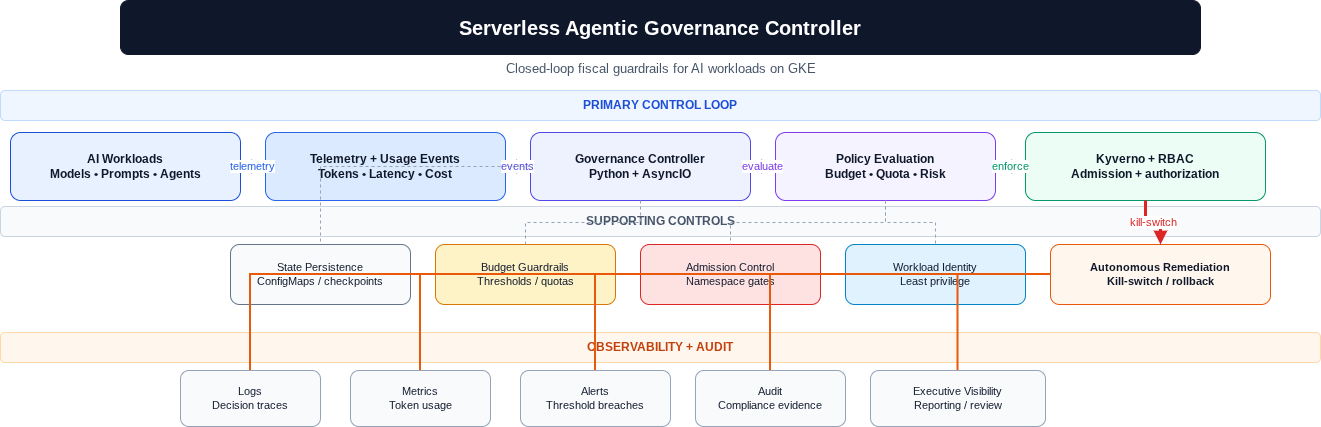

The diagram above was exported from draw.io. Its source (the exported page's mxGraphModel, read from the mxfile embedded in the PNG):
<mxGraphModel dx="668" dy="720" grid="0" gridSize="10" guides="1" tooltips="1" connect="1" arrows="1" fold="1" page="0" pageScale="1" pageWidth="850" pageHeight="1100" math="0" shadow="0">
  <root>
    <mxCell id="0" />
    <mxCell id="1" parent="0" />
    <mxCell id="--qZBKbCsIqa9x_NWUFs-1" parent="1" style="rounded=1;whiteSpace=wrap;html=1;fillColor=#0F172A;strokeColor=#0F172A;fontColor=#FFFFFF;fontStyle=1;fontSize=20;align=center;verticalAlign=middle;" value="Serverless Agentic Governance Controller" vertex="1">
      <mxGeometry height="54" width="1080" x="160" y="18" as="geometry" />
    </mxCell>
    <mxCell id="--qZBKbCsIqa9x_NWUFs-2" parent="1" style="text;html=1;align=center;verticalAlign=middle;fontColor=#475569;fontSize=13;" value="Closed-loop fiscal guardrails for AI workloads on GKE" vertex="1">
      <mxGeometry height="24" width="960" x="220" y="74" as="geometry" />
    </mxCell>
    <mxCell id="--qZBKbCsIqa9x_NWUFs-3" parent="1" style="rounded=1;whiteSpace=wrap;html=1;fillColor=#EFF6FF;strokeColor=#BFDBFE;fontColor=#1D4ED8;fontStyle=1;align=center;fontSize=12;" value="PRIMARY CONTROL LOOP" vertex="1">
      <mxGeometry height="30" width="1320" x="40" y="108" as="geometry" />
    </mxCell>
    <mxCell id="--qZBKbCsIqa9x_NWUFs-4" parent="1" style="rounded=1;whiteSpace=wrap;html=1;fillColor=#F8FAFC;strokeColor=#CBD5E1;fontColor=#475569;fontStyle=1;align=center;fontSize=12;" value="SUPPORTING CONTROLS" vertex="1">
      <mxGeometry height="30" width="1320" x="40" y="224" as="geometry" />
    </mxCell>
    <mxCell id="--qZBKbCsIqa9x_NWUFs-5" parent="1" style="rounded=1;whiteSpace=wrap;html=1;fillColor=#FFF7ED;strokeColor=#FED7AA;fontColor=#C2410C;fontStyle=1;align=center;fontSize=12;" value="OBSERVABILITY + AUDIT" vertex="1">
      <mxGeometry height="30" width="1320" x="40" y="350" as="geometry" />
    </mxCell>
    <mxCell id="--qZBKbCsIqa9x_NWUFs-6" parent="1" style="rounded=1;whiteSpace=wrap;html=1;fillColor=#E8F1FF;strokeColor=#1D4ED8;fontColor=#0F172A;fontStyle=1;fontSize=12;" value="AI Workloads&#10;Models • Prompts • Agents" vertex="1">
      <mxGeometry height="68" width="230" x="50" y="150" as="geometry" />
    </mxCell>
    <mxCell id="--qZBKbCsIqa9x_NWUFs-7" parent="1" style="rounded=1;whiteSpace=wrap;html=1;fillColor=#DBEAFE;strokeColor=#2563EB;fontColor=#0F172A;fontStyle=1;fontSize=12;" value="Telemetry + Usage Events&#10;Tokens • Latency • Cost" vertex="1">
      <mxGeometry height="68" width="240" x="305" y="150" as="geometry" />
    </mxCell>
    <mxCell id="--qZBKbCsIqa9x_NWUFs-8" parent="1" style="rounded=1;whiteSpace=wrap;html=1;fillColor=#EEF2FF;strokeColor=#4F46E5;fontColor=#0F172A;fontStyle=1;fontSize=12;" value="Governance Controller&#10;Python + AsyncIO" vertex="1">
      <mxGeometry height="68" width="220" x="570" y="150" as="geometry" />
    </mxCell>
    <mxCell id="--qZBKbCsIqa9x_NWUFs-9" parent="1" style="rounded=1;whiteSpace=wrap;html=1;fillColor=#F5F3FF;strokeColor=#7C3AED;fontColor=#0F172A;fontStyle=1;fontSize=12;" value="Policy Evaluation&#10;Budget • Quota • Risk" vertex="1">
      <mxGeometry height="68" width="220" x="815" y="150" as="geometry" />
    </mxCell>
    <mxCell id="--qZBKbCsIqa9x_NWUFs-10" parent="1" style="rounded=1;whiteSpace=wrap;html=1;fillColor=#ECFDF5;strokeColor=#059669;fontColor=#0F172A;fontStyle=1;fontSize=12;" value="Kyverno + RBAC&#10;Admission + authorization" vertex="1">
      <mxGeometry height="68" width="240" x="1065" y="150" as="geometry" />
    </mxCell>
    <mxCell id="--qZBKbCsIqa9x_NWUFs-11" parent="1" style="rounded=1;whiteSpace=wrap;html=1;fillColor=#F8FAFC;strokeColor=#64748B;fontColor=#0F172A;fontSize=11;" value="State Persistence&#10;ConfigMaps / checkpoints" vertex="1">
      <mxGeometry height="60" width="180" x="270" y="262" as="geometry" />
    </mxCell>
    <mxCell id="--qZBKbCsIqa9x_NWUFs-12" parent="1" style="rounded=1;whiteSpace=wrap;html=1;fillColor=#FEF3C7;strokeColor=#D97706;fontColor=#0F172A;fontSize=11;" value="Budget Guardrails&#10;Thresholds / quotas" vertex="1">
      <mxGeometry height="60" width="180" x="475" y="262" as="geometry" />
    </mxCell>
    <mxCell id="--qZBKbCsIqa9x_NWUFs-13" parent="1" style="rounded=1;whiteSpace=wrap;html=1;fillColor=#FEE2E2;strokeColor=#DC2626;fontColor=#0F172A;fontSize=11;" value="Admission Control&#10;Namespace gates" vertex="1">
      <mxGeometry height="60" width="180" x="680" y="262" as="geometry" />
    </mxCell>
    <mxCell id="--qZBKbCsIqa9x_NWUFs-14" parent="1" style="rounded=1;whiteSpace=wrap;html=1;fillColor=#E0F2FE;strokeColor=#0284C7;fontColor=#0F172A;fontSize=11;" value="Workload Identity&#10;Least privilege" vertex="1">
      <mxGeometry height="60" width="180" x="885" y="262" as="geometry" />
    </mxCell>
    <mxCell id="--qZBKbCsIqa9x_NWUFs-15" parent="1" style="rounded=1;whiteSpace=wrap;html=1;fillColor=#FFF7ED;strokeColor=#EA580C;fontColor=#0F172A;fontStyle=1;fontSize=11;" value="Autonomous Remediation&#10;Kill-switch / rollback" vertex="1">
      <mxGeometry height="60" width="220" x="1090" y="262" as="geometry" />
    </mxCell>
    <mxCell id="--qZBKbCsIqa9x_NWUFs-16" parent="1" style="rounded=1;whiteSpace=wrap;html=1;fillColor=#F8FAFC;strokeColor=#94A3B8;fontColor=#0F172A;fontSize=11;" value="Logs&#10;Decision traces" vertex="1">
      <mxGeometry height="56" width="140" x="220" y="388" as="geometry" />
    </mxCell>
    <mxCell id="--qZBKbCsIqa9x_NWUFs-17" parent="1" style="rounded=1;whiteSpace=wrap;html=1;fillColor=#F8FAFC;strokeColor=#94A3B8;fontColor=#0F172A;fontSize=11;" value="Metrics&#10;Token usage" vertex="1">
      <mxGeometry height="56" width="140" x="390" y="388" as="geometry" />
    </mxCell>
    <mxCell id="--qZBKbCsIqa9x_NWUFs-18" parent="1" style="rounded=1;whiteSpace=wrap;html=1;fillColor=#F8FAFC;strokeColor=#94A3B8;fontColor=#0F172A;fontSize=11;" value="Alerts&#10;Threshold breaches" vertex="1">
      <mxGeometry height="56" width="150" x="560" y="388" as="geometry" />
    </mxCell>
    <mxCell id="--qZBKbCsIqa9x_NWUFs-19" parent="1" style="rounded=1;whiteSpace=wrap;html=1;fillColor=#F8FAFC;strokeColor=#94A3B8;fontColor=#0F172A;fontSize=11;" value="Audit&#10;Compliance evidence" vertex="1">
      <mxGeometry height="56" width="150" x="735" y="388" as="geometry" />
    </mxCell>
    <mxCell id="--qZBKbCsIqa9x_NWUFs-20" parent="1" style="rounded=1;whiteSpace=wrap;html=1;fillColor=#F8FAFC;strokeColor=#94A3B8;fontColor=#0F172A;fontSize=11;" value="Executive Visibility&#10;Reporting / review" vertex="1">
      <mxGeometry height="56" width="175" x="910" y="388" as="geometry" />
    </mxCell>
    <mxCell id="--qZBKbCsIqa9x_NWUFs-21" edge="1" parent="1" source="--qZBKbCsIqa9x_NWUFs-6" style="edgeStyle=orthogonalEdgeStyle;rounded=0;orthogonalLoop=1;jettySize=auto;html=1;endArrow=block;endFill=1;strokeColor=#2563EB;strokeWidth=3;fontColor=#2563EB;labelBackgroundColor=#FFFFFF;" target="--qZBKbCsIqa9x_NWUFs-7" value="telemetry">
      <mxGeometry relative="1" as="geometry" />
    </mxCell>
    <mxCell id="--qZBKbCsIqa9x_NWUFs-22" edge="1" parent="1" source="--qZBKbCsIqa9x_NWUFs-7" style="edgeStyle=orthogonalEdgeStyle;rounded=0;orthogonalLoop=1;jettySize=auto;html=1;endArrow=block;endFill=1;strokeColor=#4F46E5;strokeWidth=3;fontColor=#4F46E5;labelBackgroundColor=#FFFFFF;" target="--qZBKbCsIqa9x_NWUFs-8" value="events">
      <mxGeometry relative="1" as="geometry" />
    </mxCell>
    <mxCell id="--qZBKbCsIqa9x_NWUFs-23" edge="1" parent="1" source="--qZBKbCsIqa9x_NWUFs-8" style="edgeStyle=orthogonalEdgeStyle;rounded=0;orthogonalLoop=1;jettySize=auto;html=1;endArrow=block;endFill=1;strokeColor=#7C3AED;strokeWidth=3;fontColor=#7C3AED;labelBackgroundColor=#FFFFFF;" target="--qZBKbCsIqa9x_NWUFs-9" value="evaluate">
      <mxGeometry relative="1" as="geometry" />
    </mxCell>
    <mxCell id="--qZBKbCsIqa9x_NWUFs-24" edge="1" parent="1" source="--qZBKbCsIqa9x_NWUFs-9" style="edgeStyle=orthogonalEdgeStyle;rounded=0;orthogonalLoop=1;jettySize=auto;html=1;endArrow=block;endFill=1;strokeColor=#059669;strokeWidth=3;fontColor=#059669;labelBackgroundColor=#FFFFFF;" target="--qZBKbCsIqa9x_NWUFs-10" value="enforce">
      <mxGeometry relative="1" as="geometry" />
    </mxCell>
    <mxCell id="--qZBKbCsIqa9x_NWUFs-25" edge="1" parent="1" source="--qZBKbCsIqa9x_NWUFs-10" style="edgeStyle=orthogonalEdgeStyle;rounded=0;orthogonalLoop=1;jettySize=auto;html=1;endArrow=block;endFill=1;strokeColor=#DC2626;strokeWidth=3;fontColor=#DC2626;labelBackgroundColor=#FFFFFF;" target="--qZBKbCsIqa9x_NWUFs-15" value="kill-switch">
      <mxGeometry relative="1" as="geometry" />
    </mxCell>
    <mxCell id="--qZBKbCsIqa9x_NWUFs-26" edge="1" parent="1" source="--qZBKbCsIqa9x_NWUFs-8" style="edgeStyle=orthogonalEdgeStyle;rounded=0;orthogonalLoop=1;jettySize=auto;html=1;endArrow=none;strokeColor=#94A3B8;dashed=1;strokeWidth=1;" target="--qZBKbCsIqa9x_NWUFs-11">
      <mxGeometry relative="1" as="geometry" />
    </mxCell>
    <mxCell id="--qZBKbCsIqa9x_NWUFs-27" edge="1" parent="1" source="--qZBKbCsIqa9x_NWUFs-8" style="edgeStyle=orthogonalEdgeStyle;rounded=0;orthogonalLoop=1;jettySize=auto;html=1;endArrow=none;strokeColor=#94A3B8;dashed=1;strokeWidth=1;" target="--qZBKbCsIqa9x_NWUFs-12">
      <mxGeometry relative="1" as="geometry" />
    </mxCell>
    <mxCell id="--qZBKbCsIqa9x_NWUFs-28" edge="1" parent="1" source="--qZBKbCsIqa9x_NWUFs-9" style="edgeStyle=orthogonalEdgeStyle;rounded=0;orthogonalLoop=1;jettySize=auto;html=1;endArrow=none;strokeColor=#94A3B8;dashed=1;strokeWidth=1;" target="--qZBKbCsIqa9x_NWUFs-13">
      <mxGeometry relative="1" as="geometry" />
    </mxCell>
    <mxCell id="--qZBKbCsIqa9x_NWUFs-29" edge="1" parent="1" source="--qZBKbCsIqa9x_NWUFs-9" style="edgeStyle=orthogonalEdgeStyle;rounded=0;orthogonalLoop=1;jettySize=auto;html=1;endArrow=none;strokeColor=#94A3B8;dashed=1;strokeWidth=1;" target="--qZBKbCsIqa9x_NWUFs-14">
      <mxGeometry relative="1" as="geometry" />
    </mxCell>
    <mxCell id="--qZBKbCsIqa9x_NWUFs-30" edge="1" parent="1" source="--qZBKbCsIqa9x_NWUFs-15" style="edgeStyle=orthogonalEdgeStyle;rounded=0;orthogonalLoop=1;jettySize=auto;html=1;endArrow=none;strokeColor=#EA580C;strokeWidth=2;" target="--qZBKbCsIqa9x_NWUFs-16">
      <mxGeometry relative="1" as="geometry" />
    </mxCell>
    <mxCell id="--qZBKbCsIqa9x_NWUFs-31" edge="1" parent="1" source="--qZBKbCsIqa9x_NWUFs-15" style="edgeStyle=orthogonalEdgeStyle;rounded=0;orthogonalLoop=1;jettySize=auto;html=1;endArrow=none;strokeColor=#EA580C;strokeWidth=2;" target="--qZBKbCsIqa9x_NWUFs-17">
      <mxGeometry relative="1" as="geometry" />
    </mxCell>
    <mxCell id="--qZBKbCsIqa9x_NWUFs-32" edge="1" parent="1" source="--qZBKbCsIqa9x_NWUFs-15" style="edgeStyle=orthogonalEdgeStyle;rounded=0;orthogonalLoop=1;jettySize=auto;html=1;endArrow=none;strokeColor=#EA580C;strokeWidth=2;" target="--qZBKbCsIqa9x_NWUFs-18">
      <mxGeometry relative="1" as="geometry" />
    </mxCell>
    <mxCell id="--qZBKbCsIqa9x_NWUFs-33" edge="1" parent="1" source="--qZBKbCsIqa9x_NWUFs-15" style="edgeStyle=orthogonalEdgeStyle;rounded=0;orthogonalLoop=1;jettySize=auto;html=1;endArrow=none;strokeColor=#EA580C;strokeWidth=2;" target="--qZBKbCsIqa9x_NWUFs-19">
      <mxGeometry relative="1" as="geometry" />
    </mxCell>
    <mxCell id="--qZBKbCsIqa9x_NWUFs-34" edge="1" parent="1" source="--qZBKbCsIqa9x_NWUFs-15" style="edgeStyle=orthogonalEdgeStyle;rounded=0;orthogonalLoop=1;jettySize=auto;html=1;endArrow=none;strokeColor=#EA580C;strokeWidth=2;" target="--qZBKbCsIqa9x_NWUFs-20">
      <mxGeometry relative="1" as="geometry" />
    </mxCell>
  </root>
</mxGraphModel>